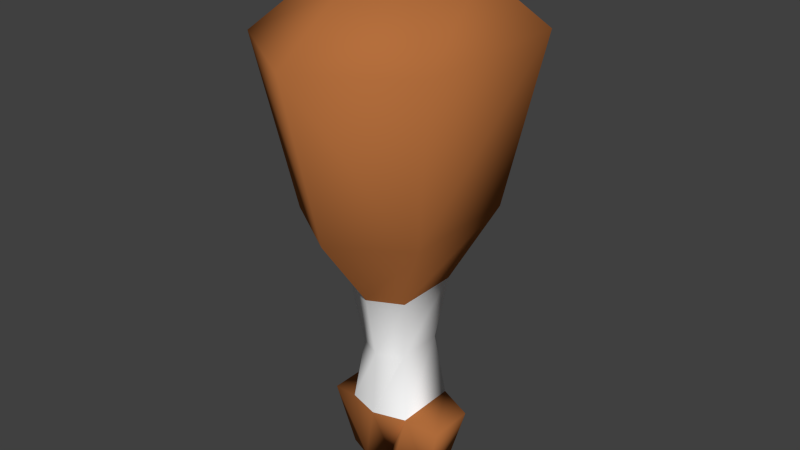 # Source: ChickenWing.blend  (saved by Blender 2.72.0; exported with 4.5.12 LTS)
import bpy
from mathutils import Matrix  # noqa: F401  (used for matrix-valued properties, if any)

bpy.ops.wm.read_factory_settings(use_empty=True)
scene = bpy.context.scene
scene.name = 'Scene'

# ---- collections
col_collection_1 = bpy.data.collections.new('Collection 1'); scene.collection.children.link(col_collection_1)

# ---- materials (node trees are filled in below, after node groups)
mat_chicken_wing = bpy.data.materials.new('Chicken Wing')
mat_chicken_wing.alpha_threshold = 0.0
mat_chicken_wing.use_transparent_shadow = False
mat_chicken_wing.diffuse_color = (0.4575, 0.1578, 0.04649, 1.0)
mat_chicken_wing.specular_color = (1.0, 0.8054, 0.1217)
mat_chicken_wing.roughness = 0.5
mat_chicken_wing.specular_intensity = 0.05
mat_chicken_wing.line_color = (0.0, 0.0, 0.0, 1.0)
mat_bone = bpy.data.materials.new('Bone')
mat_bone.alpha_threshold = 0.0
mat_bone.use_transparent_shadow = False
mat_bone.diffuse_color = (1.0, 1.0, 1.0, 1.0)
mat_bone.roughness = 0.5
mat_bone.specular_intensity = 0.05

# ---- material node trees

# ---- world
world_world = bpy.data.worlds.new('World'); scene.world = world_world
world_world.color = (0.05088, 0.05088, 0.05088)
world_world.use_sun_shadow = False
world_world.sun_shadow_jitter_overblur = 0.0
world_world.cycles.sampling_method = 'MANUAL'
world_world.cycles.sample_map_resolution = 256

# ---- meshes
me_cube = bpy.data.meshes.new('Cube')
me_cube.from_pydata([(0.2579, -0.2005, 0.1036), (0.3643, -0.2918, 0.7319), (-0.3709, -0.2918, 0.7319), (-0.2645, -0.2005, 0.1036), (0.2579, 0.2478, 0.1036), (0.3643, 0.3392, 0.7319), (-0.3709, 0.3392, 0.7319), (-0.2645, 0.2478, 0.1036), (0.1805, -0.1602, 0.9158), (-0.1871, -0.1602, 0.9158), (0.1805, 0.2075, 0.9158), (-0.1871, 0.2075, 0.9158), (0.1193, -0.09888, -0.1871), (-0.1258, -0.09888, -0.1871), (0.1193, 0.1462, -0.1871), (-0.1258, 0.1462, -0.1871), (0.08746, -0.06708, -0.4322), (-0.09402, -0.06708, -0.4322), (0.08746, 0.1144, -0.4322), (-0.09402, 0.1144, -0.4322), (0.1193, -0.09455, -0.6773), (-0.1258, -0.09455, -0.6773), (0.1193, 0.1419, -0.6773), (-0.1258, 0.1419, -0.6773), (0.05799, -0.09888, -0.9223), (-0.06455, -0.09888, -0.9223), (0.05799, 0.1462, -0.9223), (-0.06455, 0.1462, -0.9223), (0.2381, -0.06457, -0.707), (0.2381, 0.1119, -0.707), (0.1769, -0.03354, -0.9521), (0.1769, 0.08085, -0.9521), (-0.2447, -0.06457, -0.707), (-0.2447, 0.1119, -0.707), (-0.1834, -0.03354, -0.9521), (-0.1834, 0.08085, -0.9521), (-0.003276, -0.3682, 0.1036), (-0.003276, -0.5278, 0.7319), (-0.003276, 0.4155, 0.1036), (-0.003276, 0.5751, 0.7319), (-0.003276, -0.2521, 0.9158), (-0.003276, 0.2994, 0.9158), (-0.003276, -0.1602, -0.1871), (-0.003276, 0.2075, -0.1871), (-0.003276, -0.1125, -0.4322), (-0.003276, 0.1598, -0.4322), (-0.003276, -0.1314, -0.6773), (-0.003276, 0.1787, -0.6773), (-0.003276, -0.03533, -0.9223), (-0.003276, 0.08265, -0.9223), (0.08863, -0.06825, 0.9158), (-0.09518, -0.06825, 0.9158), (0.08863, 0.1156, 0.9158), (-0.09518, 0.1156, 0.9158), (-0.003276, -0.1142, 0.9158), (-0.003276, 0.1615, 0.9158), (0.08863, -0.06825, 1.016), (-0.09518, -0.06825, 1.016), (0.08863, 0.1156, 1.016), (-0.09518, 0.1156, 1.016), (-0.003276, -0.1142, 1.016), (-0.003276, 0.1615, 1.016)], [], [(36, 37, 2, 3), (38, 7, 6, 39), (0, 4, 5, 1), (39, 6, 11, 41), (2, 6, 7, 3), (38, 4, 14, 43), (40, 8, 50, 54), (6, 2, 9, 11), (1, 5, 10, 8), (37, 1, 8, 40), (43, 14, 18, 45), (3, 7, 15, 13), (4, 0, 12, 14), (36, 3, 13, 42), (45, 18, 22, 47), (13, 15, 19, 17), (14, 12, 16, 18), (42, 13, 17, 44), (47, 22, 26, 49), (17, 19, 23, 21), (18, 16, 20, 22), (44, 17, 21, 46), (49, 48, 25, 27), (25, 21, 32, 34), (20, 24, 30, 28), (46, 21, 25, 48), (29, 28, 30, 31), (26, 22, 29, 31), (24, 26, 31, 30), (22, 20, 28, 29), (32, 33, 35, 34), (23, 27, 35, 33), (27, 25, 34, 35), (21, 23, 33, 32), (0, 1, 37, 36), (4, 38, 39, 5), (5, 39, 41, 10), (7, 38, 43, 15), (10, 41, 55, 52), (2, 37, 40, 9), (15, 43, 45, 19), (0, 36, 42, 12), (19, 45, 47, 23), (12, 42, 44, 16), (23, 47, 49, 27), (16, 44, 46, 20), (26, 24, 48, 49), (20, 46, 48, 24), (54, 50, 56, 60), (52, 55, 61, 58), (41, 11, 53, 55), (11, 9, 51, 53), (8, 10, 52, 50), (9, 40, 54, 51), (60, 61, 59, 57), (56, 58, 61, 60), (55, 53, 59, 61), (53, 51, 57, 59), (50, 52, 58, 56), (51, 54, 60, 57)])
me_cube.polygons.foreach_set('use_smooth', [True] * 60)
me_cube.polygons.foreach_set('material_index', [0, 0, 0, 0, 0, 0, 0, 0, 0, 0, 1, 0, 0, 0, 1, 1, 1, 1, 0, 1, 1, 1, 0, 0, 0, 0, 0, 0, 0, 0, 0, 0, 0, 0, 0, 0, 0, 0, 0, 0, 1, 0, 1, 1, 0, 1, 0, 0, 1, 1, 0, 0, 0, 0, 1, 1, 1, 1, 1, 1])
_uv = me_cube.uv_layers.new(name='UVMap')
_uv.uv.foreach_set('vector', [0.1341, 0.436, 0.1082, 0.6897, 0.0, 0.6642, 0.05724, 0.4178, 0.3984, 0.2538, 0.3215, 0.2719, 0.2642, 0.02556, 0.3724, 0.0, 0.7983, 0.313, 0.9659, 0.313, 1.0, 0.5645, 0.7642, 0.5645, 0.6658, 1.0, 0.5284, 0.9068, 0.5971, 0.8548, 0.6658, 0.8911, 0.7642, 0.5645, 0.5284, 0.5645, 0.5626, 0.313, 0.7301, 0.313, 0.3984, 0.2538, 0.5092, 0.2547, 0.4742, 0.3782, 0.4239, 0.3788, 0.6658, 0.6734, 0.7345, 0.7097, 0.7001, 0.746, 0.6658, 0.7278, 0.5284, 0.9068, 0.5284, 0.6577, 0.5971, 0.7097, 0.5971, 0.8548, 0.8032, 0.6577, 0.8032, 0.9068, 0.7345, 0.8548, 0.7345, 0.7097, 0.6658, 0.5645, 0.8032, 0.6577, 0.7345, 0.7097, 0.6658, 0.6734, 0.4239, 0.3788, 0.4742, 0.3782, 0.4698, 0.4765, 0.4326, 0.4769, 0.7301, 0.313, 0.5626, 0.313, 0.6005, 0.1916, 0.6921, 0.1916, 0.9659, 0.313, 0.7983, 0.313, 0.8363, 0.1916, 0.9279, 0.1916, 0.1341, 0.436, 0.05724, 0.4178, 0.1219, 0.3034, 0.1597, 0.311, 0.4326, 0.4769, 0.4698, 0.4765, 0.4822, 0.5693, 0.4344, 0.5712, 0.6921, 0.1916, 0.6005, 0.1916, 0.6124, 0.094, 0.6802, 0.094, 0.9279, 0.1916, 0.8363, 0.1916, 0.8482, 0.094, 0.916, 0.094, 0.1597, 0.311, 0.1219, 0.3034, 0.1403, 0.2073, 0.1683, 0.2128, 0.4344, 0.5712, 0.4822, 0.5693, 0.4636, 0.6665, 0.448, 0.6721, 0.6802, 0.094, 0.6124, 0.094, 0.6022, 0.0, 0.6905, 4.707e-08, 0.916, 0.094, 0.8482, 0.094, 0.8379, 2.354e-08, 0.9263, 0.0, 0.1683, 0.2128, 0.1403, 0.2073, 0.1299, 0.1124, 0.1702, 0.1185, 0.02375, 0.7609, 0.06783, 0.7609, 0.09158, 0.7851, 0.0, 0.7851, 0.1553, 0.01921, 0.1299, 0.1124, 0.0907, 0.09517, 0.1197, 0.0, 0.218, 0.1204, 0.1993, 0.02324, 0.2491, 0.01185, 0.2642, 0.1111, 0.1702, 0.1185, 0.1299, 0.1124, 0.1553, 0.01921, 0.1838, 0.0176, 0.2921, 0.789, 0.2262, 0.789, 0.2378, 0.6897, 0.2805, 0.6897, 0.4636, 0.6665, 0.4822, 0.5693, 0.5284, 0.5787, 0.5134, 0.6779, 0.09158, 0.7367, 0.0, 0.7367, 0.02442, 0.6897, 0.06716, 0.6897, 0.2921, 0.7831, 0.2921, 0.6897, 0.3366, 0.7016, 0.3366, 0.7713, 0.2262, 0.789, 0.1603, 0.789, 0.1719, 0.6897, 0.2146, 0.6897, 0.3941, 0.5774, 0.4195, 0.6705, 0.3839, 0.6897, 0.3549, 0.5946, 0.0, 0.7851, 0.09158, 0.7851, 0.06716, 0.832, 0.02442, 0.832, 0.381, 0.6897, 0.381, 0.7831, 0.3366, 0.7713, 0.3366, 0.7016, 0.245, 0.435, 0.2642, 0.6884, 0.1082, 0.6897, 0.1341, 0.436, 0.5092, 0.2547, 0.3984, 0.2538, 0.3724, 0.0, 0.5284, 0.001369, 0.8032, 0.9068, 0.6658, 1.0, 0.6658, 0.8911, 0.7345, 0.8548, 0.3215, 0.2719, 0.3984, 0.2538, 0.4239, 0.3788, 0.3861, 0.3863, 0.7345, 0.8548, 0.6658, 0.8911, 0.6658, 0.8367, 0.7001, 0.8186, 0.5284, 0.6577, 0.6658, 0.5645, 0.6658, 0.6734, 0.5971, 0.7097, 0.3861, 0.3863, 0.4239, 0.3788, 0.4326, 0.4769, 0.4045, 0.4825, 0.245, 0.435, 0.1341, 0.436, 0.1597, 0.311, 0.2099, 0.3115, 0.4045, 0.4825, 0.4326, 0.4769, 0.4344, 0.5712, 0.3941, 0.5774, 0.2099, 0.3115, 0.1597, 0.311, 0.1683, 0.2128, 0.2055, 0.2132, 0.3941, 0.5774, 0.4344, 0.5712, 0.448, 0.6721, 0.4195, 0.6705, 0.2055, 0.2132, 0.1683, 0.2128, 0.1702, 0.1185, 0.218, 0.1204, 0.0, 0.7367, 0.09158, 0.7367, 0.06783, 0.7609, 0.02375, 0.7609, 0.218, 0.1204, 0.1702, 0.1185, 0.1838, 0.0176, 0.1993, 0.02324, 0.4178, 0.7201, 0.4207, 0.7598, 0.3838, 0.7615, 0.381, 0.7218, 0.4604, 0.6915, 0.4575, 0.7312, 0.4207, 0.7294, 0.4236, 0.6897, 0.6658, 0.8911, 0.5971, 0.8548, 0.6315, 0.8186, 0.6658, 0.8367, 0.5971, 0.8548, 0.5971, 0.7097, 0.6315, 0.746, 0.6315, 0.8186, 0.7345, 0.7097, 0.7345, 0.8548, 0.7001, 0.8186, 0.7001, 0.746, 0.5971, 0.7097, 0.6658, 0.6734, 0.6658, 0.7278, 0.6315, 0.746, 0.1259, 0.6897, 0.1259, 0.7986, 0.09158, 0.7805, 0.09158, 0.7079, 0.1603, 0.7079, 0.1603, 0.7805, 0.1259, 0.7986, 0.1259, 0.6897, 0.4575, 0.7312, 0.4604, 0.7615, 0.4236, 0.7598, 0.4207, 0.7294, 0.5284, 0.6897, 0.5284, 0.7623, 0.4914, 0.7623, 0.4914, 0.6897, 0.381, 0.8341, 0.381, 0.7615, 0.418, 0.7615, 0.418, 0.8341, 0.4207, 0.6897, 0.4178, 0.7201, 0.381, 0.7218, 0.3838, 0.6915])
me_cube.materials.append(mat_chicken_wing)
me_cube.materials.append(mat_bone)
me_cube.use_remesh_preserve_volume = False
me_cube.use_remesh_preserve_attributes = False
me_cube.use_mirror_vertex_groups = False
me_cube.update()

# ---- objects
ob_cube = bpy.data.objects.new('Cube', me_cube)

# ---- transforms, parenting, visibility, modifiers, constraints
ob_cube.location = (0.0, 0.0, 0.0)
ob_cube.lock_rotations_4d = False
ob_cube.empty_display_type = 'ARROWS'
ob_cube.lineart.crease_threshold = 0.0

# ---- collection membership
col_collection_1.objects.link(ob_cube)

# ---- scene / render settings (as saved in the file)
scene.frame_start = 1; scene.frame_end = 250; scene.frame_set(1)
scene.render.engine = 'BLENDER_EEVEE_NEXT'
scene.render.resolution_percentage = 50
scene.render.dither_intensity = 0.0
scene.cycles.use_denoising = False
scene.cycles.samples = 10
scene.cycles.sampling_pattern = 'TABULATED_SOBOL'
scene.cycles.light_sampling_threshold = 0.0
scene.cycles.use_adaptive_sampling = False
scene.cycles.use_light_tree = False
scene.cycles.blur_glossy = 0.0
scene.cycles.pixel_filter_type = 'GAUSSIAN'
scene.cycles.sample_clamp_indirect = 0.0
scene.view_settings.view_transform = 'Standard'
bpy.context.view_layer.update()

# ---- added for rendering (the .blend has no active camera and no usable light): camera, sun
cam_auto = bpy.data.cameras.new('AutoCamera')
cam_auto.lens = 50.0
cam_auto.sensor_width = 36.0
cam_auto.clip_end = 1000.0
ob_auto_camera = bpy.data.objects.new('AutoCamera', cam_auto)
scene.collection.objects.link(ob_auto_camera)
ob_auto_camera.location = (2.19189, -2.61055, 1.78799)
ob_auto_camera.rotation_euler = (1.09748, -7.21219e-08, 0.694738)
scene.camera = ob_auto_camera
light_auto_sun = bpy.data.lights.new('AutoSun', 'SUN')
light_auto_sun.energy = 3.0
light_auto_sun.angle = 0.0523599
ob_auto_sun = bpy.data.objects.new('AutoSun', light_auto_sun)
scene.collection.objects.link(ob_auto_sun)
ob_auto_sun.rotation_euler = (0.872665, 0.174533, 0.523599)
bpy.context.view_layer.update()

